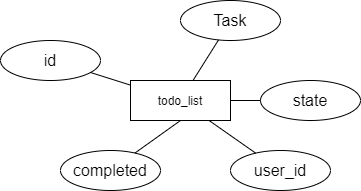

The diagram above was exported from draw.io. Its source (the exported page's mxGraphModel, read from the mxfile embedded in the PNG):
<mxGraphModel dx="628" dy="811" grid="1" gridSize="10" guides="1" tooltips="1" connect="1" arrows="1" fold="1" page="1" pageScale="1" pageWidth="827" pageHeight="1169" math="0" shadow="0">
  <root>
    <mxCell id="0" />
    <mxCell id="1" parent="0" />
    <mxCell id="2" value="&lt;font style=&quot;font-size: 16px&quot;&gt;id&lt;/font&gt;" style="ellipse;whiteSpace=wrap;html=1;align=center;" parent="1" vertex="1">
      <mxGeometry x="30" y="130" width="100" height="40" as="geometry" />
    </mxCell>
    <mxCell id="3" value="todo_list" style="whiteSpace=wrap;html=1;align=center;" parent="1" vertex="1">
      <mxGeometry x="160" y="170" width="100" height="40" as="geometry" />
    </mxCell>
    <mxCell id="4" value="&lt;span style=&quot;font-size: 16px&quot;&gt;Task&lt;/span&gt;" style="ellipse;whiteSpace=wrap;html=1;align=center;" parent="1" vertex="1">
      <mxGeometry x="210" y="90" width="100" height="40" as="geometry" />
    </mxCell>
    <mxCell id="5" value="&lt;span style=&quot;font-size: 16px&quot;&gt;state&lt;/span&gt;" style="ellipse;whiteSpace=wrap;html=1;align=center;" parent="1" vertex="1">
      <mxGeometry x="290" y="170" width="100" height="40" as="geometry" />
    </mxCell>
    <mxCell id="6" value="&lt;span style=&quot;font-size: 16px&quot;&gt;completed&lt;/span&gt;" style="ellipse;whiteSpace=wrap;html=1;align=center;" parent="1" vertex="1">
      <mxGeometry x="90" y="240" width="100" height="40" as="geometry" />
    </mxCell>
    <mxCell id="7" value="" style="endArrow=none;html=1;rounded=0;" parent="1" source="2" target="3" edge="1">
      <mxGeometry relative="1" as="geometry">
        <mxPoint x="170" y="200" as="sourcePoint" />
        <mxPoint x="330" y="200" as="targetPoint" />
      </mxGeometry>
    </mxCell>
    <mxCell id="8" value="" style="endArrow=none;html=1;rounded=0;" parent="1" source="4" target="3" edge="1">
      <mxGeometry relative="1" as="geometry">
        <mxPoint x="170" y="200" as="sourcePoint" />
        <mxPoint x="330" y="200" as="targetPoint" />
      </mxGeometry>
    </mxCell>
    <mxCell id="9" value="" style="endArrow=none;html=1;rounded=0;" parent="1" target="6" edge="1">
      <mxGeometry relative="1" as="geometry">
        <mxPoint x="210" y="210" as="sourcePoint" />
        <mxPoint x="330" y="200" as="targetPoint" />
      </mxGeometry>
    </mxCell>
    <mxCell id="10" value="" style="endArrow=none;html=1;rounded=0;" parent="1" source="3" target="5" edge="1">
      <mxGeometry relative="1" as="geometry">
        <mxPoint x="170" y="200" as="sourcePoint" />
        <mxPoint x="330" y="200" as="targetPoint" />
      </mxGeometry>
    </mxCell>
    <mxCell id="11" value="&lt;span style=&quot;font-size: 16px&quot;&gt;user_id&lt;/span&gt;" style="ellipse;whiteSpace=wrap;html=1;align=center;" parent="1" vertex="1">
      <mxGeometry x="260" y="240" width="100" height="40" as="geometry" />
    </mxCell>
    <mxCell id="12" value="" style="endArrow=none;html=1;rounded=0;" parent="1" source="3" target="11" edge="1">
      <mxGeometry relative="1" as="geometry">
        <mxPoint x="220" y="220" as="sourcePoint" />
        <mxPoint x="174" y="253" as="targetPoint" />
      </mxGeometry>
    </mxCell>
  </root>
</mxGraphModel>